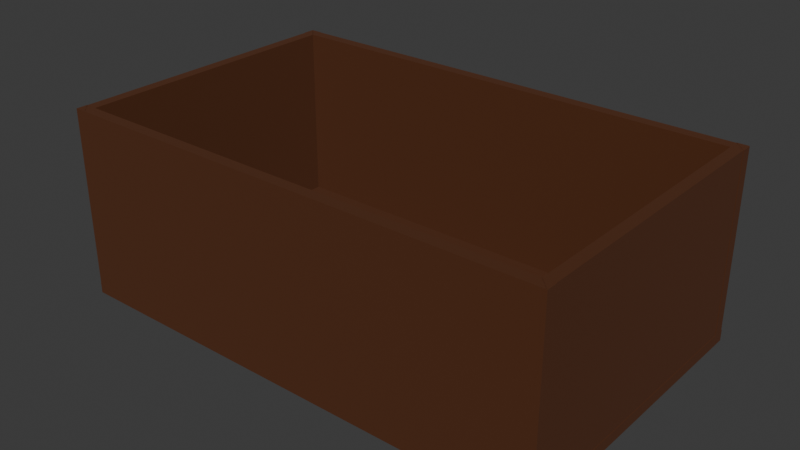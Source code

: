 # Source: Box.blend  (saved by Blender 4.4.30; exported with 4.5.12 LTS)
import bpy
from mathutils import Matrix  # noqa: F401  (used for matrix-valued properties, if any)

bpy.ops.wm.read_factory_settings(use_empty=True)
scene = bpy.context.scene
scene.name = 'Scene'

# ---- collections
col_collection = bpy.data.collections.new('Collection'); scene.collection.children.link(col_collection)

# ---- materials (node trees are filled in below, after node groups)
mat_material_003 = bpy.data.materials.new('Material.003')
mat_material_003.alpha_threshold = 0.0
mat_material_003.roughness = 0.5
mat_material_003.line_color = (0.0, 0.0, 0.0, 1.0)

# ---- material node trees
mat_material_003.use_nodes = True; mat_material_003.node_tree.nodes.clear()
_N = mat_material_003.node_tree.nodes; _L = mat_material_003.node_tree.links
n0 = _N.new('ShaderNodeOutputMaterial'); n0.name = 'Material Output'; n0.location = (300, 300)
n1 = _N.new('ShaderNodeBsdfPrincipled'); n1.name = 'Principled BSDF'; n1.location = (10, 300)
n1.inputs[0].default_value = (0.08439, 0.02351, 0.00452, 1.0)
n1.inputs[2].default_value = 1.0
n1.inputs[3].default_value = 1.45
_L.new(n1.outputs[0], n0.inputs[0])
n0.is_active_output = True

# ---- world
world_world = bpy.data.worlds.new('World'); scene.world = world_world
world_world.use_nodes = True; world_world.node_tree.nodes.clear()
_N = world_world.node_tree.nodes; _L = world_world.node_tree.links
n0 = _N.new('ShaderNodeOutputWorld'); n0.name = 'World Output'; n0.location = (300, 300)
n1 = _N.new('ShaderNodeBackground'); n1.name = 'Background'; n1.location = (10, 300)
n1.inputs[0].default_value = (0.05088, 0.05088, 0.05088, 1.0)
_L.new(n1.outputs[0], n0.inputs[0])
n0.is_active_output = True
world_world.color = (0.05088, 0.05088, 0.05088)
world_world.sun_shadow_jitter_overblur = 0.0

# ---- meshes
me_cube = bpy.data.meshes.new('Cube')
me_cube.from_pydata([(1.0, 1.0, 1.0), (1.0, 1.0, -1.0), (1.0, -1.0, 1.0), (1.0, -1.0, -1.0), (-1.0, 1.0, 1.0), (-1.0, 1.0, -1.0), (-1.0, -1.0, 1.0), (-1.0, -1.0, -1.0)], [], [(0, 4, 6, 2), (3, 2, 6, 7), (7, 6, 4, 5), (5, 1, 3, 7), (1, 0, 2, 3), (5, 4, 0, 1)])
_uv = me_cube.uv_layers.new(name='UVMap')
_uv.uv.foreach_set('vector', [0.625, 0.5, 0.875, 0.5, 0.875, 0.75, 0.625, 0.75, 0.375, 0.75, 0.625, 0.75, 0.625, 1.0, 0.375, 1.0, 0.375, 0.0, 0.625, 0.0, 0.625, 0.25, 0.375, 0.25, 0.125, 0.5, 0.375, 0.5, 0.375, 0.75, 0.125, 0.75, 0.375, 0.5, 0.625, 0.5, 0.625, 0.75, 0.375, 0.75, 0.375, 0.25, 0.625, 0.25, 0.625, 0.5, 0.375, 0.5])
me_cube.materials.append(mat_material_003)
me_cube.use_mirror_vertex_groups = False
me_cube.update()
me_cube_001 = bpy.data.meshes.new('Cube.001')
me_cube_001.from_pydata([(1.0, 1.0, 1.0), (1.0, 1.0, -1.0), (1.0, -1.0, 1.0), (1.0, -1.0, -1.0), (-1.0, 1.0, 1.0), (-1.0, 1.0, -1.0), (-1.0, -1.0, 1.0), (-1.0, -1.0, -1.0)], [], [(0, 4, 6, 2), (3, 2, 6, 7), (7, 6, 4, 5), (5, 1, 3, 7), (1, 0, 2, 3), (5, 4, 0, 1)])
_uv = me_cube_001.uv_layers.new(name='UVMap')
_uv.uv.foreach_set('vector', [0.625, 0.5, 0.875, 0.5, 0.875, 0.75, 0.625, 0.75, 0.375, 0.75, 0.625, 0.75, 0.625, 1.0, 0.375, 1.0, 0.375, 0.0, 0.625, 0.0, 0.625, 0.25, 0.375, 0.25, 0.125, 0.5, 0.375, 0.5, 0.375, 0.75, 0.125, 0.75, 0.375, 0.5, 0.625, 0.5, 0.625, 0.75, 0.375, 0.75, 0.375, 0.25, 0.625, 0.25, 0.625, 0.5, 0.375, 0.5])
me_cube_001.materials.append(mat_material_003)
me_cube_001.use_mirror_vertex_groups = False
me_cube_001.update()
me_cube_002 = bpy.data.meshes.new('Cube.002')
me_cube_002.from_pydata([(1.0, 1.0, 1.0), (1.0, 1.0, -1.0), (1.0, -1.0, 1.0), (1.0, -1.0, -1.0), (-1.0, 1.0, 1.0), (-1.0, 1.0, -1.0), (-1.0, -1.0, 1.0), (-1.0, -1.0, -1.0)], [], [(0, 4, 6, 2), (3, 2, 6, 7), (7, 6, 4, 5), (5, 1, 3, 7), (1, 0, 2, 3), (5, 4, 0, 1)])
_uv = me_cube_002.uv_layers.new(name='UVMap')
_uv.uv.foreach_set('vector', [0.625, 0.5, 0.875, 0.5, 0.875, 0.75, 0.625, 0.75, 0.375, 0.75, 0.625, 0.75, 0.625, 1.0, 0.375, 1.0, 0.375, 0.0, 0.625, 0.0, 0.625, 0.25, 0.375, 0.25, 0.125, 0.5, 0.375, 0.5, 0.375, 0.75, 0.125, 0.75, 0.375, 0.5, 0.625, 0.5, 0.625, 0.75, 0.375, 0.75, 0.375, 0.25, 0.625, 0.25, 0.625, 0.5, 0.375, 0.5])
me_cube_002.materials.append(mat_material_003)
me_cube_002.use_mirror_vertex_groups = False
me_cube_002.update()
me_cube_003 = bpy.data.meshes.new('Cube.003')
me_cube_003.from_pydata([(1.0, 1.0, 1.0), (1.0, 1.0, -1.0), (1.0, -1.0, 1.0), (1.0, -1.0, -1.0), (-1.0, 1.0, 1.0), (-1.0, 1.0, -1.0), (-1.0, -1.0, 1.0), (-1.0, -1.0, -1.0)], [], [(0, 4, 6, 2), (3, 2, 6, 7), (7, 6, 4, 5), (5, 1, 3, 7), (1, 0, 2, 3), (5, 4, 0, 1)])
_uv = me_cube_003.uv_layers.new(name='UVMap')
_uv.uv.foreach_set('vector', [0.625, 0.5, 0.875, 0.5, 0.875, 0.75, 0.625, 0.75, 0.375, 0.75, 0.625, 0.75, 0.625, 1.0, 0.375, 1.0, 0.375, 0.0, 0.625, 0.0, 0.625, 0.25, 0.375, 0.25, 0.125, 0.5, 0.375, 0.5, 0.375, 0.75, 0.125, 0.75, 0.375, 0.5, 0.625, 0.5, 0.625, 0.75, 0.375, 0.75, 0.375, 0.25, 0.625, 0.25, 0.625, 0.5, 0.375, 0.5])
me_cube_003.materials.append(mat_material_003)
me_cube_003.use_mirror_vertex_groups = False
me_cube_003.update()
me_cube_004 = bpy.data.meshes.new('Cube.004')
me_cube_004.from_pydata([(1.0, 1.0, 1.0), (1.0, 1.0, -1.0), (1.0, -1.0, 1.0), (1.0, -1.0, -1.0), (-1.0, 1.0, 1.0), (-1.0, 1.0, -1.0), (-1.0, -1.0, 1.0), (-1.0, -1.0, -1.0)], [], [(0, 4, 6, 2), (3, 2, 6, 7), (7, 6, 4, 5), (5, 1, 3, 7), (1, 0, 2, 3), (5, 4, 0, 1)])
_uv = me_cube_004.uv_layers.new(name='UVMap')
_uv.uv.foreach_set('vector', [0.625, 0.5, 0.875, 0.5, 0.875, 0.75, 0.625, 0.75, 0.375, 0.75, 0.625, 0.75, 0.625, 1.0, 0.375, 1.0, 0.375, 0.0, 0.625, 0.0, 0.625, 0.25, 0.375, 0.25, 0.125, 0.5, 0.375, 0.5, 0.375, 0.75, 0.125, 0.75, 0.375, 0.5, 0.625, 0.5, 0.625, 0.75, 0.375, 0.75, 0.375, 0.25, 0.625, 0.25, 0.625, 0.5, 0.375, 0.5])
me_cube_004.materials.append(mat_material_003)
me_cube_004.use_mirror_vertex_groups = False
me_cube_004.update()

# ---- objects
ob_platform = bpy.data.objects.new('Platform', me_cube)
ob_floor_1 = bpy.data.objects.new('Floor_1', me_cube_001)
ob_floor_4 = bpy.data.objects.new('Floor_4', me_cube_002)
ob_floor_3 = bpy.data.objects.new('Floor_3', me_cube_003)
ob_floor_2 = bpy.data.objects.new('Floor_2', me_cube_004)

# ---- transforms, parenting, visibility, modifiers, constraints
ob_platform.location = (0.0, 0.0, 0.0)
ob_platform.scale = (2.006, 1.225, 0.04483)
ob_platform.lock_rotations_4d = False
ob_platform.empty_display_type = 'ARROWS'
ob_platform.lineart.crease_threshold = 0.0
ob_floor_1.parent = ob_platform
ob_floor_1.matrix_parent_inverse = Matrix(((0.4985, -0.0, 0.0, -0.0), (-0.0, 0.8162, -0.0, 0.0), (0.0, -0.0, 22.31, -0.0), (-0.0, 0.0, -0.0, 1.0)))
ob_floor_1.location = (0.0, -1.179, 0.765)
ob_floor_1.rotation_euler = (1.571, -0.0, 0.0)
ob_floor_1.scale = (2.006, 0.7203, 0.04483)
ob_floor_1.lock_rotations_4d = False
ob_floor_1.empty_display_type = 'ARROWS'
ob_floor_1.lineart.crease_threshold = 0.0
ob_floor_4.parent = ob_platform
ob_floor_4.matrix_parent_inverse = Matrix(((0.4985, -0.0, 0.0, -0.0), (-0.0, 0.8162, -0.0, 0.0), (0.0, -0.0, 22.31, -0.0), (-0.0, 0.0, -0.0, 1.0)))
ob_floor_4.location = (-1.956, 0.002638, 0.765)
ob_floor_4.rotation_euler = (1.571, -0.0, 1.571)
ob_floor_4.scale = (1.219, 0.7203, 0.04483)
ob_floor_4.lock_rotations_4d = False
ob_floor_4.empty_display_type = 'ARROWS'
ob_floor_4.lineart.crease_threshold = 0.0
ob_floor_3.parent = ob_platform
ob_floor_3.matrix_parent_inverse = Matrix(((0.4985, -0.0, 0.0, -0.0), (-0.0, 0.8162, -0.0, 0.0), (0.0, -0.0, 22.31, -0.0), (-0.0, 0.0, -0.0, 1.0)))
ob_floor_3.location = (0.0, 1.171, 0.765)
ob_floor_3.rotation_euler = (1.571, -0.0, 0.0)
ob_floor_3.scale = (2.006, 0.7203, 0.04483)
ob_floor_3.lock_rotations_4d = False
ob_floor_3.empty_display_type = 'ARROWS'
ob_floor_3.lineart.crease_threshold = 0.0
ob_floor_2.parent = ob_platform
ob_floor_2.matrix_parent_inverse = Matrix(((0.4985, -0.0, 0.0, -0.0), (-0.0, 0.8162, -0.0, 0.0), (0.0, -0.0, 22.31, -0.0), (-0.0, 0.0, -0.0, 1.0)))
ob_floor_2.location = (1.957, 0.002638, 0.765)
ob_floor_2.rotation_euler = (1.571, -0.0, 1.571)
ob_floor_2.scale = (1.219, 0.7203, 0.04483)
ob_floor_2.lock_rotations_4d = False
ob_floor_2.empty_display_type = 'ARROWS'
ob_floor_2.lineart.crease_threshold = 0.0

# ---- collection membership
col_collection.objects.link(ob_platform)
col_collection.objects.link(ob_floor_1)
col_collection.objects.link(ob_floor_4)
col_collection.objects.link(ob_floor_3)
col_collection.objects.link(ob_floor_2)

# ---- scene / render settings (as saved in the file)
scene.frame_start = 1; scene.frame_end = 250; scene.frame_set(1)
scene.render.engine = 'BLENDER_EEVEE_NEXT'
bpy.context.view_layer.update()

# ---- added for rendering (the .blend has no active camera and no usable light): camera, sun
cam_auto = bpy.data.cameras.new('AutoCamera')
cam_auto.lens = 50.0
cam_auto.sensor_width = 36.0
cam_auto.clip_end = 1000.0
ob_auto_camera = bpy.data.objects.new('AutoCamera', cam_auto)
scene.collection.objects.link(ob_auto_camera)
ob_auto_camera.location = (4.57427, -5.48913, 4.37963)
ob_auto_camera.rotation_euler = (1.09748, -7.21219e-08, 0.694738)
scene.camera = ob_auto_camera
light_auto_sun = bpy.data.lights.new('AutoSun', 'SUN')
light_auto_sun.energy = 3.0
light_auto_sun.angle = 0.0523599
ob_auto_sun = bpy.data.objects.new('AutoSun', light_auto_sun)
scene.collection.objects.link(ob_auto_sun)
ob_auto_sun.rotation_euler = (0.872665, 0.174533, 0.523599)
bpy.context.view_layer.update()
